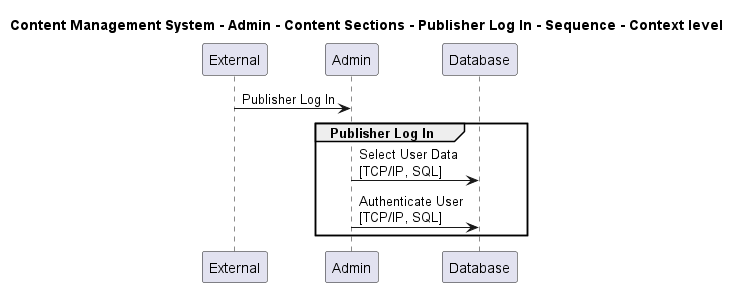

The diagram above was rendered by PlantUML. Its source (embedded in the PNG):
@startuml

title Content Management System - Admin - Content Sections - Publisher Log In - Sequence - Context level

participant "External" as C4InterFlow.SoftwareSystems.ExternalSystem
participant "Admin" as ContentManagementSystem.SoftwareSystems.Admin
participant "Database" as ContentManagementSystem.SoftwareSystems.Database

C4InterFlow.SoftwareSystems.ExternalSystem -> ContentManagementSystem.SoftwareSystems.Admin : Publisher Log In
group Publisher Log In
ContentManagementSystem.SoftwareSystems.Admin -> ContentManagementSystem.SoftwareSystems.Database : Select User Data\n[TCP/IP, SQL]
ContentManagementSystem.SoftwareSystems.Admin -> ContentManagementSystem.SoftwareSystems.Database : Authenticate User\n[TCP/IP, SQL]
end


@enduml